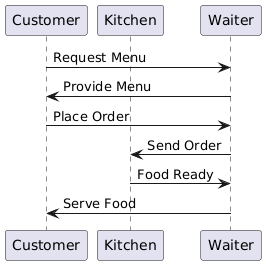

The diagram above was rendered by PlantUML. Its source (embedded in the PNG):
@startuml
participant "Customer" as Customer
participant "Kitchen" as Kitchen
participant "Waiter" as Waiter

Customer -> Waiter: Request Menu
Waiter -> Customer: Provide Menu
Customer -> Waiter: Place Order
Waiter -> Kitchen: Send Order
Kitchen -> Waiter: Food Ready
Waiter -> Customer: Serve Food
@enduml